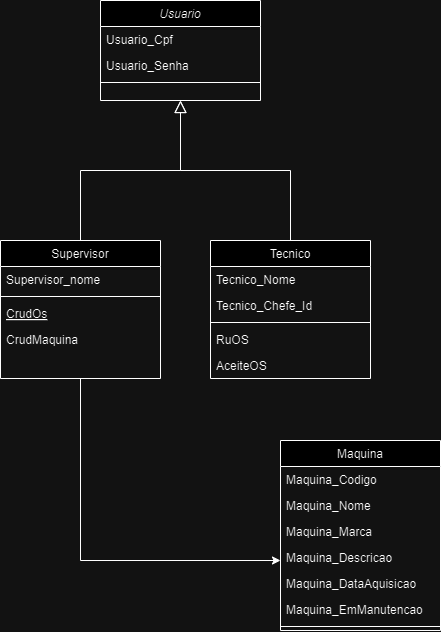

The diagram above was exported from draw.io. Its source (the exported page's mxGraphModel, read from the mxfile embedded in the PNG):
<mxGraphModel dx="983" dy="1135" grid="1" gridSize="10" guides="1" tooltips="1" connect="1" arrows="1" fold="1" page="1" pageScale="1" pageWidth="827" pageHeight="1169" math="0" shadow="0">
  <root>
    <mxCell id="WIyWlLk6GJQsqaUBKTNV-0" />
    <mxCell id="WIyWlLk6GJQsqaUBKTNV-1" parent="WIyWlLk6GJQsqaUBKTNV-0" />
    <mxCell id="zkfFHV4jXpPFQw0GAbJ--0" value="Usuario&#10;" style="swimlane;fontStyle=2;align=center;verticalAlign=top;childLayout=stackLayout;horizontal=1;startSize=26;horizontalStack=0;resizeParent=1;resizeLast=0;collapsible=1;marginBottom=0;rounded=0;shadow=0;strokeWidth=1;" parent="WIyWlLk6GJQsqaUBKTNV-1" vertex="1">
      <mxGeometry x="220" y="120" width="160" height="100" as="geometry">
        <mxRectangle x="230" y="140" width="160" height="26" as="alternateBounds" />
      </mxGeometry>
    </mxCell>
    <mxCell id="zkfFHV4jXpPFQw0GAbJ--1" value="Usuario_Cpf" style="text;align=left;verticalAlign=top;spacingLeft=4;spacingRight=4;overflow=hidden;rotatable=0;points=[[0,0.5],[1,0.5]];portConstraint=eastwest;" parent="zkfFHV4jXpPFQw0GAbJ--0" vertex="1">
      <mxGeometry y="26" width="160" height="26" as="geometry" />
    </mxCell>
    <mxCell id="zkfFHV4jXpPFQw0GAbJ--2" value="Usuario_Senha" style="text;align=left;verticalAlign=top;spacingLeft=4;spacingRight=4;overflow=hidden;rotatable=0;points=[[0,0.5],[1,0.5]];portConstraint=eastwest;rounded=0;shadow=0;html=0;" parent="zkfFHV4jXpPFQw0GAbJ--0" vertex="1">
      <mxGeometry y="52" width="160" height="26" as="geometry" />
    </mxCell>
    <mxCell id="zkfFHV4jXpPFQw0GAbJ--4" value="" style="line;html=1;strokeWidth=1;align=left;verticalAlign=middle;spacingTop=-1;spacingLeft=3;spacingRight=3;rotatable=0;labelPosition=right;points=[];portConstraint=eastwest;" parent="zkfFHV4jXpPFQw0GAbJ--0" vertex="1">
      <mxGeometry y="78" width="160" height="8" as="geometry" />
    </mxCell>
    <mxCell id="zkfFHV4jXpPFQw0GAbJ--6" value="Supervisor" style="swimlane;fontStyle=0;align=center;verticalAlign=top;childLayout=stackLayout;horizontal=1;startSize=26;horizontalStack=0;resizeParent=1;resizeLast=0;collapsible=1;marginBottom=0;rounded=0;shadow=0;strokeWidth=1;" parent="WIyWlLk6GJQsqaUBKTNV-1" vertex="1">
      <mxGeometry x="120" y="360" width="160" height="138" as="geometry">
        <mxRectangle x="130" y="380" width="160" height="26" as="alternateBounds" />
      </mxGeometry>
    </mxCell>
    <mxCell id="zkfFHV4jXpPFQw0GAbJ--7" value="Supervisor_nome" style="text;align=left;verticalAlign=top;spacingLeft=4;spacingRight=4;overflow=hidden;rotatable=0;points=[[0,0.5],[1,0.5]];portConstraint=eastwest;" parent="zkfFHV4jXpPFQw0GAbJ--6" vertex="1">
      <mxGeometry y="26" width="160" height="26" as="geometry" />
    </mxCell>
    <mxCell id="zkfFHV4jXpPFQw0GAbJ--9" value="" style="line;html=1;strokeWidth=1;align=left;verticalAlign=middle;spacingTop=-1;spacingLeft=3;spacingRight=3;rotatable=0;labelPosition=right;points=[];portConstraint=eastwest;" parent="zkfFHV4jXpPFQw0GAbJ--6" vertex="1">
      <mxGeometry y="52" width="160" height="8" as="geometry" />
    </mxCell>
    <mxCell id="zkfFHV4jXpPFQw0GAbJ--10" value="CrudOs" style="text;align=left;verticalAlign=top;spacingLeft=4;spacingRight=4;overflow=hidden;rotatable=0;points=[[0,0.5],[1,0.5]];portConstraint=eastwest;fontStyle=4" parent="zkfFHV4jXpPFQw0GAbJ--6" vertex="1">
      <mxGeometry y="60" width="160" height="26" as="geometry" />
    </mxCell>
    <mxCell id="zkfFHV4jXpPFQw0GAbJ--11" value="CrudMaquina" style="text;align=left;verticalAlign=top;spacingLeft=4;spacingRight=4;overflow=hidden;rotatable=0;points=[[0,0.5],[1,0.5]];portConstraint=eastwest;" parent="zkfFHV4jXpPFQw0GAbJ--6" vertex="1">
      <mxGeometry y="86" width="160" height="26" as="geometry" />
    </mxCell>
    <mxCell id="zkfFHV4jXpPFQw0GAbJ--12" value="" style="endArrow=block;endSize=10;endFill=0;shadow=0;strokeWidth=1;rounded=0;curved=0;edgeStyle=elbowEdgeStyle;elbow=vertical;" parent="WIyWlLk6GJQsqaUBKTNV-1" source="zkfFHV4jXpPFQw0GAbJ--6" target="zkfFHV4jXpPFQw0GAbJ--0" edge="1">
      <mxGeometry width="160" relative="1" as="geometry">
        <mxPoint x="200" y="203" as="sourcePoint" />
        <mxPoint x="200" y="203" as="targetPoint" />
      </mxGeometry>
    </mxCell>
    <mxCell id="zkfFHV4jXpPFQw0GAbJ--13" value="Tecnico" style="swimlane;fontStyle=0;align=center;verticalAlign=top;childLayout=stackLayout;horizontal=1;startSize=26;horizontalStack=0;resizeParent=1;resizeLast=0;collapsible=1;marginBottom=0;rounded=0;shadow=0;strokeWidth=1;" parent="WIyWlLk6GJQsqaUBKTNV-1" vertex="1">
      <mxGeometry x="330" y="360" width="160" height="138" as="geometry">
        <mxRectangle x="340" y="380" width="170" height="26" as="alternateBounds" />
      </mxGeometry>
    </mxCell>
    <mxCell id="zkfFHV4jXpPFQw0GAbJ--14" value="Tecnico_Nome" style="text;align=left;verticalAlign=top;spacingLeft=4;spacingRight=4;overflow=hidden;rotatable=0;points=[[0,0.5],[1,0.5]];portConstraint=eastwest;" parent="zkfFHV4jXpPFQw0GAbJ--13" vertex="1">
      <mxGeometry y="26" width="160" height="26" as="geometry" />
    </mxCell>
    <mxCell id="qUVVo5dDvaKbkmaDWrGa-0" value="Tecnico_Chefe_Id" style="text;align=left;verticalAlign=top;spacingLeft=4;spacingRight=4;overflow=hidden;rotatable=0;points=[[0,0.5],[1,0.5]];portConstraint=eastwest;" vertex="1" parent="zkfFHV4jXpPFQw0GAbJ--13">
      <mxGeometry y="52" width="160" height="26" as="geometry" />
    </mxCell>
    <mxCell id="zkfFHV4jXpPFQw0GAbJ--15" value="" style="line;html=1;strokeWidth=1;align=left;verticalAlign=middle;spacingTop=-1;spacingLeft=3;spacingRight=3;rotatable=0;labelPosition=right;points=[];portConstraint=eastwest;" parent="zkfFHV4jXpPFQw0GAbJ--13" vertex="1">
      <mxGeometry y="78" width="160" height="8" as="geometry" />
    </mxCell>
    <mxCell id="qUVVo5dDvaKbkmaDWrGa-1" value="RuOS" style="text;align=left;verticalAlign=top;spacingLeft=4;spacingRight=4;overflow=hidden;rotatable=0;points=[[0,0.5],[1,0.5]];portConstraint=eastwest;" vertex="1" parent="zkfFHV4jXpPFQw0GAbJ--13">
      <mxGeometry y="86" width="160" height="26" as="geometry" />
    </mxCell>
    <mxCell id="qUVVo5dDvaKbkmaDWrGa-2" value="AceiteOS" style="text;align=left;verticalAlign=top;spacingLeft=4;spacingRight=4;overflow=hidden;rotatable=0;points=[[0,0.5],[1,0.5]];portConstraint=eastwest;" vertex="1" parent="zkfFHV4jXpPFQw0GAbJ--13">
      <mxGeometry y="112" width="160" height="26" as="geometry" />
    </mxCell>
    <mxCell id="zkfFHV4jXpPFQw0GAbJ--16" value="" style="endArrow=block;endSize=10;endFill=0;shadow=0;strokeWidth=1;rounded=0;curved=0;edgeStyle=elbowEdgeStyle;elbow=vertical;" parent="WIyWlLk6GJQsqaUBKTNV-1" source="zkfFHV4jXpPFQw0GAbJ--13" target="zkfFHV4jXpPFQw0GAbJ--0" edge="1">
      <mxGeometry width="160" relative="1" as="geometry">
        <mxPoint x="210" y="373" as="sourcePoint" />
        <mxPoint x="310" y="271" as="targetPoint" />
      </mxGeometry>
    </mxCell>
    <mxCell id="zkfFHV4jXpPFQw0GAbJ--17" value="Maquina" style="swimlane;fontStyle=0;align=center;verticalAlign=top;childLayout=stackLayout;horizontal=1;startSize=26;horizontalStack=0;resizeParent=1;resizeLast=0;collapsible=1;marginBottom=0;rounded=0;shadow=0;strokeWidth=1;" parent="WIyWlLk6GJQsqaUBKTNV-1" vertex="1">
      <mxGeometry x="400" y="560" width="160" height="190" as="geometry">
        <mxRectangle x="550" y="140" width="160" height="26" as="alternateBounds" />
      </mxGeometry>
    </mxCell>
    <mxCell id="zkfFHV4jXpPFQw0GAbJ--18" value="Maquina_Codigo" style="text;align=left;verticalAlign=top;spacingLeft=4;spacingRight=4;overflow=hidden;rotatable=0;points=[[0,0.5],[1,0.5]];portConstraint=eastwest;" parent="zkfFHV4jXpPFQw0GAbJ--17" vertex="1">
      <mxGeometry y="26" width="160" height="26" as="geometry" />
    </mxCell>
    <mxCell id="zkfFHV4jXpPFQw0GAbJ--19" value="Maquina_Nome" style="text;align=left;verticalAlign=top;spacingLeft=4;spacingRight=4;overflow=hidden;rotatable=0;points=[[0,0.5],[1,0.5]];portConstraint=eastwest;rounded=0;shadow=0;html=0;" parent="zkfFHV4jXpPFQw0GAbJ--17" vertex="1">
      <mxGeometry y="52" width="160" height="26" as="geometry" />
    </mxCell>
    <mxCell id="zkfFHV4jXpPFQw0GAbJ--20" value="Maquina_Marca&#10;" style="text;align=left;verticalAlign=top;spacingLeft=4;spacingRight=4;overflow=hidden;rotatable=0;points=[[0,0.5],[1,0.5]];portConstraint=eastwest;rounded=0;shadow=0;html=0;" parent="zkfFHV4jXpPFQw0GAbJ--17" vertex="1">
      <mxGeometry y="78" width="160" height="26" as="geometry" />
    </mxCell>
    <mxCell id="zkfFHV4jXpPFQw0GAbJ--21" value="Maquina_Descricao" style="text;align=left;verticalAlign=top;spacingLeft=4;spacingRight=4;overflow=hidden;rotatable=0;points=[[0,0.5],[1,0.5]];portConstraint=eastwest;rounded=0;shadow=0;html=0;" parent="zkfFHV4jXpPFQw0GAbJ--17" vertex="1">
      <mxGeometry y="104" width="160" height="26" as="geometry" />
    </mxCell>
    <mxCell id="zkfFHV4jXpPFQw0GAbJ--22" value="Maquina_DataAquisicao" style="text;align=left;verticalAlign=top;spacingLeft=4;spacingRight=4;overflow=hidden;rotatable=0;points=[[0,0.5],[1,0.5]];portConstraint=eastwest;rounded=0;shadow=0;html=0;" parent="zkfFHV4jXpPFQw0GAbJ--17" vertex="1">
      <mxGeometry y="130" width="160" height="26" as="geometry" />
    </mxCell>
    <mxCell id="qUVVo5dDvaKbkmaDWrGa-4" value="Maquina_EmManutencao" style="text;align=left;verticalAlign=top;spacingLeft=4;spacingRight=4;overflow=hidden;rotatable=0;points=[[0,0.5],[1,0.5]];portConstraint=eastwest;rounded=0;shadow=0;html=0;" vertex="1" parent="zkfFHV4jXpPFQw0GAbJ--17">
      <mxGeometry y="156" width="160" height="26" as="geometry" />
    </mxCell>
    <mxCell id="zkfFHV4jXpPFQw0GAbJ--23" value="" style="line;html=1;strokeWidth=1;align=left;verticalAlign=middle;spacingTop=-1;spacingLeft=3;spacingRight=3;rotatable=0;labelPosition=right;points=[];portConstraint=eastwest;" parent="zkfFHV4jXpPFQw0GAbJ--17" vertex="1">
      <mxGeometry y="182" width="160" height="8" as="geometry" />
    </mxCell>
    <mxCell id="qUVVo5dDvaKbkmaDWrGa-3" value="" style="endArrow=classic;html=1;rounded=0;exitX=0.5;exitY=1;exitDx=0;exitDy=0;" edge="1" parent="WIyWlLk6GJQsqaUBKTNV-1" source="zkfFHV4jXpPFQw0GAbJ--6">
      <mxGeometry width="50" height="50" relative="1" as="geometry">
        <mxPoint x="370" y="800" as="sourcePoint" />
        <mxPoint x="400" y="680" as="targetPoint" />
        <Array as="points">
          <mxPoint x="200" y="680" />
        </Array>
      </mxGeometry>
    </mxCell>
  </root>
</mxGraphModel>